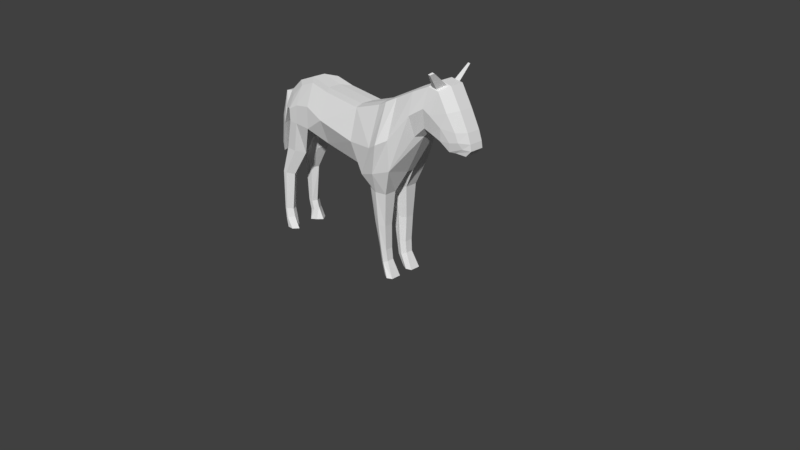 # Source: horse.blend  (saved by Blender 2.79.0; exported with 4.5.12 LTS)
import bpy
from mathutils import Matrix  # noqa: F401  (used for matrix-valued properties, if any)

bpy.ops.wm.read_factory_settings(use_empty=True)
scene = bpy.context.scene
scene.name = 'Scene'

# ---- collections
col_collection_1 = bpy.data.collections.new('Collection 1'); scene.collection.children.link(col_collection_1)

# ---- world
world_world = bpy.data.worlds.new('World'); scene.world = world_world
world_world.color = (0.05088, 0.05088, 0.05088)
world_world.use_sun_shadow = False
world_world.sun_shadow_jitter_overblur = 0.0
world_world.cycles.sampling_method = 'MANUAL'

# ---- cameras
cam_camera = bpy.data.cameras.new('Camera')
cam_camera.clip_end = 100.0
cam_camera.lens = 35.0
cam_camera.sensor_width = 32.0
cam_camera.sensor_height = 18.0
cam_camera.ortho_scale = 7.314
cam_camera.dof.focus_distance = 0.0
cam_camera.dof.aperture_fstop = 128.0

# ---- meshes
me_plane = bpy.data.meshes.new('Plane')
me_plane.from_pydata([(0.5726, -0.7271, -0.7126), (0.1259, -0.6399, -0.4), (1.029, 1.274, -0.4591), (0.1259, 0.9749, -0.4591), (1.643, -0.3377, -0.7126), (1.677, 1.61, -0.4591), (2.269, 0.72, -0.4), (2.262, 1.909, -0.4591), (2.607, 1.031, -0.4), (2.847, 2.128, -0.3813), (2.844, 0.9567, -0.4), (2.988, 2.106, -0.3813), (3.157, 0.8446, -0.4), (3.348, 1.595, -0.4), (3.394, 0.6141, -0.3178), (3.584, 1.154, -0.3396), (3.555, 0.6037, -0.2458), (3.672, 0.9147, -0.3174), (-1.201, -0.4326, -0.4), (-1.101, 1.1, -0.4591), (-1.826, -0.1055, -0.6326), (-1.727, 1.232, -0.4591), (-2.348, -0.08482, -0.6326), (-2.232, 1.037, -0.4591), (-2.638, -0.08068, -0.6326), (-2.646, 0.669, -0.4591), (0.5742, -0.9117, -0.106), (0.02707, -0.8148, -0.2), (1.03, 1.332, -0.2), (0.02707, 1.0, -0.2), (1.713, -0.479, -0.1024), (1.75, 1.706, -0.2), (2.408, 0.7167, -0.2), (2.401, 2.038, -0.2), (2.784, 1.063, -0.2), (3.01, 2.252, -0.2187), (3.047, 0.9798, -0.2), (3.166, 2.227, -0.2187), (3.395, 0.8552, -0.2), (3.607, 1.689, -0.2), (3.658, 0.599, -0.2), (3.869, 1.198, -0.2), (3.837, 0.5875, -0.2), (3.967, 0.9331, -0.2), (-1.447, -0.5639, -0.2), (-1.337, 1.138, -0.2), (-2.137, -0.1965, -0.06731), (-2.031, 1.286, -0.2), (-2.722, -0.1775, -0.03218), (-2.592, 1.069, -0.2), (-3.044, -0.1729, -0.1801), (-3.052, 0.6601, -0.2), (1.03, -0.9117, 0.0), (0.02707, -0.8148, 0.0), (1.03, 1.332, -5.96e-08), (0.02707, 1.0, -5.96e-08), (1.713, -0.479, 0.0), (1.75, 1.706, -5.96e-08), (2.408, 0.7167, -5.96e-08), (2.401, 2.038, -5.96e-08), (2.784, 1.063, -5.96e-08), (2.925, 2.282, -5.96e-08), (3.047, 0.9798, -5.96e-08), (3.284, 2.226, -5.96e-08), (3.395, 0.8552, -5.96e-08), (3.607, 1.689, -5.96e-08), (3.658, 0.599, -5.96e-08), (3.869, 1.198, -5.96e-08), (3.837, 0.5875, -5.96e-08), (3.967, 0.9331, -5.96e-08), (-1.447, -0.5639, -5.96e-08), (-1.337, 1.138, -5.96e-08), (-2.142, -0.2005, 4.172e-07), (-2.031, 1.286, -5.96e-08), (-2.722, -0.1775, 4.172e-07), (-2.592, 1.069, 4.172e-07), (-3.042, -0.1729, 0.0), (-3.052, 0.6601, 8.941e-07), (1.029, 0.1808, -0.8416), (0.1259, 0.07494, -0.6975), (1.66, 0.5438, -0.7751), (2.265, 1.315, -0.6089), (2.67, 1.58, -0.5203), (2.857, 1.452, -0.4859), (3.195, 1.199, -0.4471), (3.432, 0.8627, -0.3686), (3.768, 0.7592, -0.2543), (-1.151, 0.3335, -0.6975), (-1.776, 0.5632, -0.6532), (-2.29, 0.4763, -0.6384), (-2.642, 0.2942, -0.6384), (3.999, 0.7603, -0.2), (-3.048, 0.2436, -0.4388), (3.999, 0.7603, 0.0), (-3.188, 0.2436, 0.0), (1.349, -1.128, -0.5578), (0.6742, -0.9674, -0.52), (1.348, -1.131, -0.2047), (0.6354, -1.159, -0.1663), (1.284, -2.096, -0.5215), (0.8497, -2.117, -0.4897), (1.283, -2.099, -0.2753), (0.8171, -2.123, -0.24), (1.269, -2.843, -0.4866), (0.9837, -2.864, -0.4549), (1.268, -2.846, -0.2609), (0.951, -2.869, -0.2256), (1.31, -3.191, -0.4645), (1.048, -3.305, -0.4415), (1.307, -3.19, -0.2594), (1.015, -3.317, -0.2337), (1.548, -3.638, -0.5182), (1.261, -3.637, -0.5222), (1.541, -3.641, -0.2211), (1.222, -3.639, -0.2255), (-2.262, -1.019, -0.4086), (-2.593, -1.006, -0.566), (-2.918, -1.003, -0.566), (-2.462, -1.079, -0.1795), (-2.829, -1.065, -0.1795), (-3.175, -1.062, -0.282), (-2.806, -1.854, -0.4597), (-3.02, -1.816, -0.6172), (-3.139, -1.798, -0.6172), (-2.942, -1.875, -0.274), (-3.179, -1.833, -0.274), (-3.312, -1.813, -0.3765), (-2.968, -3.049, -0.4671), (-3.091, -3.027, -0.6245), (-3.159, -3.016, -0.6245), (-3.046, -3.061, -0.3168), (-3.182, -3.036, -0.3168), (-3.258, -3.025, -0.4194), (-2.911, -3.281, -0.4729), (-3.027, -3.328, -0.6509), (-3.09, -3.355, -0.6509), (-2.971, -3.333, -0.3226), (-3.099, -3.385, -0.3226), (-3.251, -3.415, -0.4251), (-2.716, -3.639, -0.4768), (-2.842, -3.634, -0.6497), (-3.036, -3.634, -0.6497), (-2.881, -3.662, -0.3534), (-3.027, -3.657, -0.2273), (-3.218, -3.656, -0.3997), (-3.146, 0.2796, -0.3026), (-3.244, 0.6243, -0.2421), (-3.323, -0.007459, 0.0), (-3.244, 0.6243, 0.0), (-3.23, -0.3495, -0.4045), (-3.603, -0.2406, -0.1657), (-3.37, -0.3495, 0.0), (-3.603, -0.2406, 0.0), (-3.264, -1.205, -0.4532), (-3.637, -1.096, -0.2144), (-3.404, -1.205, 0.0), (-3.637, -1.096, 0.0), (2.734, 2.129, -0.4), (3.057, 2.078, -0.4), (2.925, 2.282, -0.2), (3.284, 2.226, -0.2), (2.996, 2.54, -0.6854), (3.056, 2.53, -0.6854), (3.065, 2.593, -0.6157), (3.132, 2.582, -0.6157), (1.353, 1.442, -0.526), (1.108, -0.5324, -0.8166), (1.39, 1.519, -0.2292), (1.144, -0.6954, -0.02496), (1.39, 1.519, 0.0), (1.372, -0.6954, 0.0), (1.344, 0.3623, -0.9263), (1.012, -1.14, -0.6175), (0.9916, -1.145, -0.1181), (1.067, -2.107, -0.5794), (1.05, -2.111, -0.2008), (1.126, -2.853, -0.5394), (1.109, -2.858, -0.1843), (1.179, -3.248, -0.5191), (1.161, -3.253, -0.188), (1.405, -3.638, -0.5961), (1.382, -3.64, -0.1614)], [], [(78, 79, 3, 2), (171, 165, 5, 80), (80, 5, 7, 81), (81, 7, 157, 82), (82, 157, 158, 83), (83, 158, 13, 84), (84, 13, 15, 85), (85, 15, 17, 86), (79, 1, 18, 87), (87, 18, 20, 88), (88, 20, 22, 89), (89, 22, 24, 90), (29, 45, 71, 55), (32, 34, 60, 58), (92, 50, 76, 94), (44, 27, 53, 70), (159, 33, 59, 61), (47, 49, 75, 73), (36, 38, 64, 62), (28, 29, 55, 54), (48, 46, 72, 74), (39, 160, 63, 65), (40, 42, 68, 66), (30, 32, 58, 56), (4, 6, 32, 30), (14, 16, 42, 40), (13, 158, 160, 39), (46, 48, 119, 118), (2, 3, 29, 28), (10, 12, 38, 36), (21, 23, 49, 47), (157, 7, 33, 159), (18, 1, 27, 44), (90, 24, 50, 92), (6, 8, 34, 32), (3, 19, 45, 29), (165, 2, 28, 167), (15, 13, 39, 41), (20, 46, 118, 115), (4, 30, 97, 95), (12, 14, 40, 38), (23, 25, 51, 49), (37, 11, 162, 164), (20, 18, 44, 46), (86, 17, 43, 91), (8, 10, 36, 34), (19, 21, 47, 45), (7, 5, 31, 33), (17, 15, 41, 43), (1, 0, 26, 27), (167, 28, 54, 169), (41, 39, 65, 67), (50, 48, 74, 76), (168, 30, 56, 170), (38, 40, 66, 64), (49, 51, 77, 75), (160, 159, 61, 63), (46, 44, 70, 72), (91, 43, 69, 93), (34, 36, 62, 60), (45, 47, 73, 71), (33, 31, 57, 59), (43, 41, 67, 69), (27, 26, 52, 53), (42, 91, 93, 68), (16, 86, 91, 42), (25, 90, 92, 51), (92, 94, 147, 145), (23, 89, 90, 25), (21, 88, 89, 23), (19, 87, 88, 21), (3, 79, 87, 19), (14, 85, 86, 16), (12, 84, 85, 14), (10, 83, 84, 12), (8, 82, 83, 10), (6, 81, 82, 8), (4, 80, 81, 6), (166, 171, 80, 4), (0, 1, 79, 78), (95, 97, 101, 99), (168, 26, 98, 173), (26, 0, 96, 98), (166, 4, 95, 172), (102, 100, 104, 106), (172, 95, 99, 174), (98, 96, 100, 102), (173, 98, 102, 175), (103, 105, 109, 107), (175, 102, 106, 177), (99, 101, 105, 103), (174, 99, 103, 176), (178, 107, 111, 180), (176, 103, 107, 178), (106, 104, 108, 110), (177, 106, 110, 179), (180, 111, 113, 181), (110, 108, 112, 114), (179, 110, 114, 181), (107, 109, 113, 111), (115, 118, 124, 121), (120, 117, 123, 126), (22, 20, 115, 116), (48, 50, 120, 119), (50, 24, 117, 120), (24, 22, 116, 117), (123, 122, 128, 129), (125, 126, 132, 131), (118, 119, 125, 124), (116, 115, 121, 122), (119, 120, 126, 125), (117, 116, 122, 123), (130, 131, 137, 136), (127, 130, 136, 133), (126, 123, 129, 132), (121, 124, 130, 127), (124, 125, 131, 130), (122, 121, 127, 128), (135, 134, 140, 141), (137, 138, 144, 143), (128, 127, 133, 134), (131, 132, 138, 137), (129, 128, 134, 135), (132, 129, 135, 138), (140, 139, 142, 143), (141, 140, 143, 144), (138, 135, 141, 144), (133, 136, 142, 139), (136, 137, 143, 142), (134, 133, 139, 140), (148, 146, 150, 152), (51, 92, 145, 146), (77, 51, 146, 148), (149, 151, 155, 153), (146, 145, 149, 150), (145, 147, 151, 149), (154, 153, 155, 156), (152, 150, 154, 156), (150, 149, 153, 154), (9, 11, 158, 157), (37, 35, 159, 160), (11, 37, 160, 158), (35, 9, 157, 159), (162, 161, 163, 164), (11, 9, 161, 162), (9, 35, 163, 161), (35, 37, 164, 163), (109, 179, 181, 113), (112, 180, 181, 114), (105, 177, 179, 109), (104, 176, 178, 108), (108, 178, 180, 112), (100, 174, 176, 104), (101, 175, 177, 105), (97, 173, 175, 101), (96, 172, 174, 100), (0, 166, 172, 96), (30, 168, 173, 97), (0, 78, 171, 166), (26, 168, 170, 52), (31, 167, 169, 57), (5, 165, 167, 31), (78, 2, 165, 171)])
me_plane.use_remesh_preserve_volume = False
me_plane.use_remesh_preserve_attributes = False
me_plane.use_mirror_vertex_groups = False
me_plane.update()
arm_armature = bpy.data.armatures.new('Armature')  # bones are not reproduced

# ---- objects
ob_camera = bpy.data.objects.new('Camera', cam_camera)
ob_armature = bpy.data.objects.new('Armature', arm_armature)
ob_plane = bpy.data.objects.new('Plane', me_plane)

# ---- transforms, parenting, visibility, modifiers, constraints
ob_camera.location = (7.481, -6.508, 5.344)
ob_camera.rotation_euler = (1.109, 0.0, 0.8149)
ob_camera.lock_rotations_4d = False
ob_camera.empty_display_type = 'ARROWS'
ob_camera.color = (0.0, 0.0, 0.0, 0.0)
ob_camera.display_type = 'WIRE'
ob_camera.lineart.crease_threshold = 0.0
ob_armature.location = (0.0, 0.0, 1.787)
ob_armature.rotation_mode = 'YXZ'
ob_armature.scale = (0.44, 0.44, 0.44)
ob_armature.show_in_front = True
ob_armature.lineart.crease_threshold = 0.0
ob_plane.parent = ob_armature
ob_plane.matrix_parent_inverse = Matrix(((1.0, 0.0, 0.0, -0.0), (0.0, 1.0, 0.0, -0.0), (0.0, 0.0, 1.0, -4.061), (0.0, 0.0, 0.0, 1.0)))
ob_plane.location = (0.0, 0.0, 3.642)
ob_plane.rotation_euler = (1.571, -0.0, 0.0)
ob_plane.lineart.crease_threshold = 0.0
_vg = ob_plane.vertex_groups.new(name='Back')
for _i, _w in zip([21, 23, 25, 45, 46, 47, 48, 49, 50, 51, 71, 72, 73, 74, 75, 76, 77, 88, 89, 90, 92, 94, 145, 146, 147, 148, 149, 150, 151, 152, 153, 154, 155, 156], [0.2142, 0.6753, 0.7394, 0.04409, 0.01313, 0.4617, 0.2353, 0.8922, 0.5746, 0.9611, 0.04125, 0.01683, 0.4816, 0.2495, 0.8959, 0.6267, 0.9759, 0.008144, 0.1007, 0.2088, 0.8019, 0.8914, 0.9012, 0.9652, 0.882, 0.976, 0.8352, 0.8411, 0.8505, 0.841, 0.7771, 0.7614, 0.7755, 0.7355]): _vg.add([_i], _w, 'REPLACE')
_vg = ob_plane.vertex_groups.new(name='Waist')
for _i, _w in zip([1, 3, 18, 19, 20, 21, 23, 25, 27, 29, 44, 45, 46, 47, 49, 53, 55, 70, 71, 72, 73, 75, 79, 87, 88], [0.05341, 0.03506, 0.5999, 0.8574, 0.09892, 0.6761, 0.1684, 0.02756, 0.07533, 0.05357, 0.5916, 0.9116, 0.04822, 0.5095, 0.05692, 0.07197, 0.05079, 0.5856, 0.9114, 0.05062, 0.5006, 0.06983, 0.06895, 0.735, 0.1251]): _vg.add([_i], _w, 'REPLACE')
_vg = ob_plane.vertex_groups.new(name='Root')
for _i, _w in zip([1, 2, 3, 18, 19, 27, 28, 29, 44, 53, 54, 55, 70, 71, 78, 79, 87, 165, 171], [0.09846, 0.08554, 0.8608, 0.05365, 0.08137, 0.06508, 0.07214, 0.8903, 0.02271, 0.05429, 0.07726, 0.8913, 0.01866, 0.006084, 0.07634, 0.6824, 0.07074, 0.008586, 0.024]): _vg.add([_i], _w, 'REPLACE')
_vg = ob_plane.vertex_groups.new(name='Spine')
for _i, _w in zip([2, 3, 5, 7, 28, 29, 31, 54, 55, 57, 78, 80, 165, 167, 169, 171], [0.7514, 0.05179, 0.2246, 0.04391, 0.8272, 0.0193, 0.1585, 0.8322, 0.03144, 0.1758, 0.03497, 0.04573, 0.6231, 0.7006, 0.7131, 0.06402]): _vg.add([_i], _w, 'REPLACE')
_vg = ob_plane.vertex_groups.new(name='Neck')
for _i, _w in zip([2, 4, 5, 6, 7, 8, 9, 10, 12, 13, 14, 28, 30, 31, 32, 33, 34, 36, 38, 54, 56, 57, 58, 59, 60, 61, 62, 64, 80, 81, 82, 83, 84, 85, 157, 158, 159, 165, 167, 169, 171], [0.07115, 0.008247, 0.6852, 0.7488, 0.8414, 0.6369, 0.07477, 0.3093, 0.1, 0.0203, 0.02704, 0.05812, 0.01816, 0.7896, 0.7966, 0.7624, 0.5936, 0.2063, 0.01977, 0.05847, 0.02001, 0.7738, 0.796, 0.7665, 0.5966, 0.06046, 0.213, 0.01801, 0.2125, 0.8075, 0.596, 0.2737, 0.07481, 0.0131, 0.1757, 0.01223, 0.04794, 0.2487, 0.2364, 0.2329, 0.05985]): _vg.add([_i], _w, 'REPLACE')
_vg = ob_plane.vertex_groups.new(name='Head')
for _i, _w in zip([2, 3, 4, 5, 6, 7, 8, 9, 10, 11, 12, 13, 14, 15, 16, 17, 19, 28, 29, 30, 31, 32, 33, 34, 35, 36, 37, 38, 39, 40, 41, 42, 43, 54, 55, 57, 58, 59, 60, 61, 62, 63, 64, 65, 66, 67, 68, 69, 78, 80, 81, 82, 83, 84, 85, 86, 91, 93, 157, 158, 159, 160, 161, 162, 163, 164, 165, 167, 169, 171], [5.922e-20, 0.0, 0.06539, 0.0005162, 0.4124, 0.6627, 0.3621, 0.6875, 0.6466, 0.6875, 0.8811, 0.8404, 0.9535, 0.9712, 0.972, 0.9857, 0.0, 5.24e-17, 0.0, 0.06185, 0.006244, 0.6875, 0.6875, 0.3563, 0.6875, 0.7736, 0.6875, 0.9614, 0.8594, 0.9888, 0.9815, 0.9983, 0.9955, 1.058e-15, 0.0, 0.006851, 0.6811, 0.6866, 0.3595, 0.6874, 0.7691, 0.4218, 0.9628, 0.843, 0.992, 0.9784, 0.9981, 0.9956, 0.0, 0.0, 0.6131, 0.5852, 0.6873, 0.8709, 0.9591, 0.9915, 1.001, 0.9992, 0.6875, 0.6875, 0.6875, 0.6875, 0.5563, 0.6625, 0.594, 0.6684, 2.924e-08, 2.379e-05, 0.0003621, 0.0]): _vg.add([_i], _w, 'REPLACE')
_vg = ob_plane.vertex_groups.new(name='Ear.L')
for _i, _w in zip([35, 37, 59, 61, 63, 65, 159, 160], [0.03449, 0.06477, 0.01403, 0.3053, 0.2558, 0.01337, 0.09601, 0.1089]): _vg.add([_i], _w, 'REPLACE')
_vg = ob_plane.vertex_groups.new(name='Ear.R')
for _i, _w in zip([7, 8, 9, 11, 13, 31, 33, 35, 37, 39, 57, 59, 61, 63, 65, 82, 83, 84, 157, 158, 159, 160, 161, 162, 163, 164], [0.1205, 0.01722, 0.8845, 0.9259, 0.1149, 0.002008, 0.1986, 0.9226, 0.8491, 0.108, 0.004631, 0.1748, 0.6206, 0.6073, 0.1159, 0.1574, 0.09141, 0.008598, 0.7837, 0.8199, 0.8508, 0.74, 0.9972, 0.9961, 0.9994, 0.9974]): _vg.add([_i], _w, 'REPLACE')
_vg = ob_plane.vertex_groups.new(name='Front_Leg.L')
for _i, _w in zip([0, 1, 26, 27, 30, 52, 53, 56, 79, 98, 168, 170], [0.0, 0.0, 0.01385, 5.243e-13, 0.06364, 0.05285, 0.02321, 0.09326, 0.0, 0.0, 0.05467, 0.0847]): _vg.add([_i], _w, 'REPLACE')
_vg = ob_plane.vertex_groups.new(name='Front_Upper.L')
for _i, _w in zip([0, 1, 26, 27, 53, 78, 79, 171], [0.003386, 0.0, 0.0, 1.976e-22, 3.412e-05, 0.0, 2.82e-18, 0.0]): _vg.add([_i], _w, 'REPLACE')
_vg = ob_plane.vertex_groups.new(name='Front_Lower.L')
_vg = ob_plane.vertex_groups.new(name='Front_Feet.L')
_vg = ob_plane.vertex_groups.new(name='Front_Leg.R')
for _i, _w in zip([0, 1, 2, 3, 4, 5, 6, 8, 18, 26, 27, 28, 30, 32, 34, 44, 52, 53, 56, 58, 60, 70, 78, 79, 80, 81, 95, 96, 97, 98, 165, 166, 167, 168, 170, 171, 173], [0.4996, 0.3992, 0.08128, 0.008074, 0.8856, 0.05207, 0.1689, 0.05892, 0.06017, 0.4882, 0.362, 0.01932, 0.7655, 0.1068, 0.005424, 0.0268, 0.5854, 0.3476, 0.7238, 0.09934, 0.005931, 0.03444, 0.814, 0.15, 0.7135, 0.1019, 0.07869, 0.04183, 0.09113, 0.1007, 0.08891, 0.8609, 0.01304, 0.6065, 0.6348, 0.842, 0.07129]): _vg.add([_i], _w, 'REPLACE')
_vg = ob_plane.vertex_groups.new(name='Front_Upper.R')
for _i, _w in zip([0, 1, 3, 4, 18, 26, 27, 30, 44, 52, 53, 56, 70, 78, 79, 95, 96, 97, 98, 99, 100, 101, 102, 104, 105, 106, 166, 168, 170, 172, 173, 174, 175, 177], [0.4844, 4.114e-09, 0.0, 0.06299, 0.0558, 0.3909, 0.0706, 0.134, 0.02015, 0.355, 0.319, 0.1474, 0.0286, 0.02736, 0.05511, 0.9162, 0.9478, 0.896, 0.8748, 0.9887, 0.9713, 0.9725, 0.9563, 0.01385, 0.01697, 0.04956, 0.1267, 0.3201, 0.272, 0.9842, 0.917, 0.9913, 0.9632, 0.03661]): _vg.add([_i], _w, 'REPLACE')
_vg = ob_plane.vertex_groups.new(name='Front_Lower.R')
for _i, _w in zip([100, 102, 103, 104, 105, 106, 107, 108, 109, 110, 112, 113, 114, 175, 176, 177, 178, 179, 180, 181], [0.001428, 0.02324, 0.9945, 0.9604, 0.9593, 0.9253, 0.983, 0.8586, 0.9041, 0.4986, 0.0705, 0.07976, 0.1321, 0.01482, 0.9896, 0.9413, 0.9837, 0.7815, 0.008743, 0.1169]): _vg.add([_i], _w, 'REPLACE')
_vg = ob_plane.vertex_groups.new(name='Front_Feet.R')
for _i, _w in zip([108, 109, 110, 111, 112, 113, 114, 179, 180, 181], [0.05944, 0.06087, 0.07954, 0.9779, 0.9243, 0.9101, 0.818, 0.08346, 0.9715, 0.8602]): _vg.add([_i], _w, 'REPLACE')
_vg = ob_plane.vertex_groups.new(name='Back_Leg,L')
for _i, _w in zip([72], [0.0181]): _vg.add([_i], _w, 'REPLACE')
_vg = ob_plane.vertex_groups.new(name='Back_Leg_Upper.L')
for _i, _w in zip([50, 94, 120, 145, 147, 149, 150, 151, 152, 153, 154, 155, 156], [0.0, 0.0, 0.0, 0.0, 0.008613, 5.118e-05, 7.74e-18, 0.002047, 3.293e-08, 0.002076, 1.126e-16, 0.0186, 1.582e-06]): _vg.add([_i], _w, 'REPLACE')
_vg = ob_plane.vertex_groups.new(name='Back_Leg_Lower.L')
_vg = ob_plane.vertex_groups.new(name='Back_Feet.L')
_vg = ob_plane.vertex_groups.new(name='Back_Leg.R')
for _i, _w in zip([18, 19, 20, 21, 22, 23, 24, 25, 44, 46, 47, 48, 49, 50, 51, 70, 72, 73, 74, 75, 76, 77, 87, 88, 89, 90, 92, 94, 115, 116, 117, 118, 119, 120, 121, 122, 123, 124, 145, 146, 147, 148, 149, 150, 151, 152, 153, 154, 155, 156], [0.0101, 6.934e-11, 0.5474, 1.232e-08, 0.5524, 9.359e-15, 0.3293, 3.274e-05, 2.144e-08, 0.6176, 0.002993, 0.2152, 2.746e-07, 0.009221, 1.151e-09, 6.895e-07, 0.6138, 0.0, 0.4448, 0.003766, 0.005655, 0.0, 0.01258, 5.447e-18, 0.0001645, 0.0001515, 0.00144, 1.856e-17, 2.751e-09, 0.0, 0.0, 1.311e-13, 0.0, 0.0, 0.0, 0.0, 0.0, 0.0, 2.97e-22, 2.927e-13, 3.64e-18, 0.0, 1.25e-19, 2.839e-17, 1.283e-11, 8.573e-13, 0.01469, 4.392e-06, 0.03428, 0.0008185]): _vg.add([_i], _w, 'REPLACE')
_vg = ob_plane.vertex_groups.new(name='Back_Leg_Upper.R')
for _i, _w in zip([20, 22, 24, 46, 48, 50, 72, 74, 76, 90, 92, 94, 115, 116, 117, 118, 119, 120, 121, 122, 123, 124, 125, 126, 145, 146, 147, 149, 150, 151, 152, 153, 154, 155, 156], [0.01606, 0.0004046, 0.01248, 0.05508, 0.0493, 0.000231, 0.05663, 0.04855, 0.09834, 0.03749, 0.04193, 0.01717, 0.9126, 0.975, 0.9849, 0.9206, 0.9403, 0.9284, 0.6858, 0.1915, 0.4286, 0.1222, 0.02891, 0.07054, 0.0, 0.0, 0.0, 0.0, 0.0, 0.0, 0.0, 0.0, 0.0, 0.0, 0.0]): _vg.add([_i], _w, 'REPLACE')
_vg = ob_plane.vertex_groups.new(name='Back_Leg_Lower.R')
for _i, _w in zip([119, 120, 121, 122, 123, 124, 125, 126, 127, 128, 129, 130, 131, 132, 133, 134, 135, 136, 138, 141], [0.01166, 0.04981, 0.3124, 0.808, 0.5712, 0.8775, 0.9605, 0.9243, 0.9623, 0.954, 0.9603, 0.9868, 0.9895, 0.9816, 0.1184, 0.1248, 0.1122, 0.03549, 0.05198, 0.003599]): _vg.add([_i], _w, 'REPLACE')
_vg = ob_plane.vertex_groups.new(name='Back_Feet.R')
for _i, _w in zip([127, 128, 129, 133, 134, 135, 136, 137, 138, 139, 140, 141, 142, 143, 144], [0.01435, 0.03579, 0.01906, 0.881, 0.8747, 0.8873, 0.9572, 0.9916, 0.9479, 0.9888, 0.9769, 0.9731, 0.9974, 0.9983, 0.9868]): _vg.add([_i], _w, 'REPLACE')
_vg = ob_plane.vertex_groups.new(name='IK_Front.L')
for _i, _w in zip([1, 27], [0.0, 0.0]): _vg.add([_i], _w, 'REPLACE')
_vg = ob_plane.vertex_groups.new(name='IK_Back.L')
_vg = ob_plane.vertex_groups.new(name='Bone')
_vg = ob_plane.vertex_groups.new(name='Pole_Target_Front_L')
_vg = ob_plane.vertex_groups.new(name='IK_Front.R')
for _i, _w in zip([108, 109, 110, 114, 179], [0.08032, 0.01321, 0.4183, 0.04828, 0.1307]): _vg.add([_i], _w, 'REPLACE')
_vg = ob_plane.vertex_groups.new(name='IK_Back.R')
_vg = ob_plane.vertex_groups.new(name='Bone.001')
_vg = ob_plane.vertex_groups.new(name='Pole_Target_Front_R')
_m = ob_plane.modifiers.new('Mirror', 'MIRROR')
_m.use_axis = (False, False, True)
_m.use_clip = True
_m = ob_plane.modifiers.new('Armature', 'ARMATURE')
_m.object = ob_armature

# ---- collection membership
col_collection_1.objects.link(ob_camera)
col_collection_1.objects.link(ob_armature)
col_collection_1.objects.link(ob_plane)

# ---- scene / render settings (as saved in the file)
scene.camera = ob_camera
scene.frame_start = 1; scene.frame_end = 99; scene.frame_set(42)
scene.render.engine = 'BLENDER_EEVEE_NEXT'
scene.render.resolution_percentage = 50
scene.render.dither_intensity = 0.0
scene.cycles.use_denoising = False
scene.cycles.samples = 128
scene.cycles.sampling_pattern = 'TABULATED_SOBOL'
scene.cycles.use_adaptive_sampling = False
scene.cycles.use_light_tree = False
scene.cycles.blur_glossy = 0.0
scene.cycles.sample_clamp_indirect = 0.0
scene.view_settings.view_transform = 'Standard'
bpy.context.view_layer.update()

# ---- added for rendering (the .blend has no usable light): sun
light_auto_sun = bpy.data.lights.new('AutoSun', 'SUN')
light_auto_sun.energy = 3.0
light_auto_sun.angle = 0.0523599
ob_auto_sun = bpy.data.objects.new('AutoSun', light_auto_sun)
scene.collection.objects.link(ob_auto_sun)
ob_auto_sun.rotation_euler = (0.872665, 0.174533, 0.523599)
bpy.context.view_layer.update()
